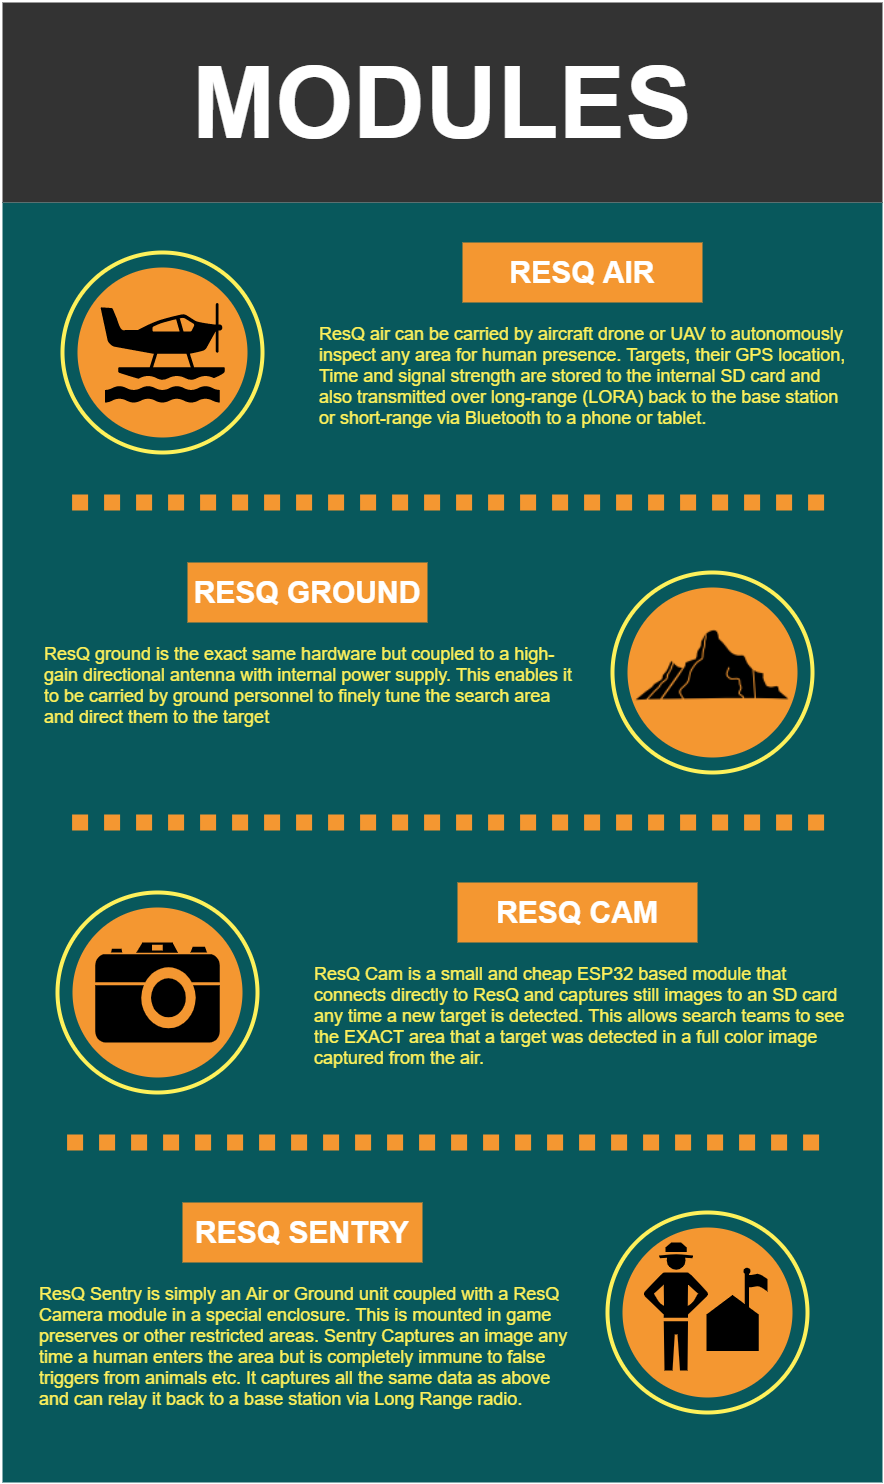

The diagram above was exported from draw.io. Its source (the exported page's mxGraphModel, read from the mxfile embedded in the PNG):
<mxGraphModel dx="2062" dy="800" grid="1" gridSize="10" guides="1" tooltips="1" connect="1" arrows="1" fold="1" page="1" pageScale="1.5" pageWidth="826" pageHeight="1169" background="#ffffff" math="0" shadow="0">
  <root>
    <mxCell id="0" style=";html=1;" />
    <mxCell id="1" style=";html=1;" parent="0" />
    <mxCell id="55dd390204d0f602-3" value="" style="whiteSpace=wrap;html=1;rounded=0;shadow=0;dashed=0;strokeColor=none;strokeWidth=4;fillColor=#08585C;gradientColor=none;fontFamily=Helvetica;fontSize=100;fontColor=#FFFFFF;align=center;" parent="1" vertex="1">
      <mxGeometry x="200" y="280" width="880" height="1280" as="geometry" />
    </mxCell>
    <mxCell id="55dd390204d0f602-1" value="&lt;b&gt;MODULES&lt;/b&gt;" style="whiteSpace=wrap;html=1;rounded=0;shadow=0;dashed=0;strokeColor=none;strokeWidth=4;fillColor=#333333;gradientColor=none;fontFamily=Helvetica;fontSize=100;fontColor=#FFFFFF;align=center;" parent="1" vertex="1">
      <mxGeometry x="200" y="80" width="880" height="200" as="geometry" />
    </mxCell>
    <mxCell id="55dd390204d0f602-2" value="" style="ellipse;whiteSpace=wrap;html=1;rounded=0;shadow=0;dashed=0;strokeColor=#FEF15B;strokeWidth=4;fillColor=none;gradientColor=none;fontFamily=Helvetica;fontSize=100;fontColor=#FFFFFF;align=center;" parent="1" vertex="1">
      <mxGeometry x="260" y="330" width="200" height="200" as="geometry" />
    </mxCell>
    <mxCell id="55dd390204d0f602-4" value="" style="ellipse;whiteSpace=wrap;html=1;rounded=0;shadow=0;dashed=0;strokeColor=none;strokeWidth=4;fillColor=#F49731;gradientColor=none;fontFamily=Helvetica;fontSize=100;fontColor=#FFFFFF;align=center;" parent="1" vertex="1">
      <mxGeometry x="275" y="345" width="170" height="170" as="geometry" />
    </mxCell>
    <mxCell id="55dd390204d0f602-5" value="" style="endArrow=none;html=1;dashed=1;dashPattern=1 1;labelBackgroundColor=none;strokeColor=#F49731;fontFamily=Helvetica;fontSize=100;fontColor=#FFFFFF;strokeWidth=16;" parent="1" edge="1">
      <mxGeometry width="50" height="50" relative="1" as="geometry">
        <mxPoint x="269.5882352941177" y="580" as="sourcePoint" />
        <mxPoint x="1029" y="580" as="targetPoint" />
      </mxGeometry>
    </mxCell>
    <mxCell id="55dd390204d0f602-6" value="RESQ AIR" style="whiteSpace=wrap;html=1;rounded=0;shadow=0;dashed=0;strokeColor=none;strokeWidth=4;fillColor=#F49731;gradientColor=none;fontFamily=Helvetica;fontSize=30;fontColor=#FFFFFF;align=center;fontStyle=1" parent="1" vertex="1">
      <mxGeometry x="660" y="320" width="240" height="60" as="geometry" />
    </mxCell>
    <mxCell id="55dd390204d0f602-8" value="&lt;font style=&quot;font-size: 18px&quot;&gt;ResQ air can be carried by aircraft drone or UAV to autonomously inspect any area for human presence. Targets, their GPS location, Time and signal strength are stored to the internal SD card and also transmitted over long-range (LORA) back to the base station or short-range via Bluetooth to a phone or tablet.&amp;nbsp; &amp;nbsp;&lt;/font&gt;" style="text;spacingTop=-5;fillColor=#ffffff;whiteSpace=wrap;html=1;align=left;fontSize=14;fontFamily=Helvetica;fillColor=none;strokeColor=none;rounded=0;shadow=0;dashed=0;fontColor=#FEF15B;" parent="1" vertex="1">
      <mxGeometry x="515" y="400" width="535" height="130" as="geometry" />
    </mxCell>
    <mxCell id="55dd390204d0f602-9" value="" style="ellipse;whiteSpace=wrap;html=1;rounded=0;shadow=0;dashed=0;strokeColor=#FEF15B;strokeWidth=4;fillColor=none;gradientColor=none;fontFamily=Helvetica;fontSize=100;fontColor=#FFFFFF;align=center;" parent="1" vertex="1">
      <mxGeometry x="810" y="650" width="200" height="200" as="geometry" />
    </mxCell>
    <mxCell id="55dd390204d0f602-10" value="" style="ellipse;whiteSpace=wrap;html=1;rounded=0;shadow=0;dashed=0;strokeColor=none;strokeWidth=4;fillColor=#F49731;gradientColor=none;fontFamily=Helvetica;fontSize=100;fontColor=#FFFFFF;align=center;" parent="1" vertex="1">
      <mxGeometry x="825" y="665" width="170" height="170" as="geometry" />
    </mxCell>
    <mxCell id="55dd390204d0f602-11" value="" style="endArrow=none;html=1;dashed=1;dashPattern=1 1;labelBackgroundColor=none;strokeColor=#F49731;fontFamily=Helvetica;fontSize=100;fontColor=#FFFFFF;strokeWidth=16;" parent="1" edge="1">
      <mxGeometry width="50" height="50" relative="1" as="geometry">
        <mxPoint x="269.58823529411757" y="900" as="sourcePoint" />
        <mxPoint x="1029" y="900" as="targetPoint" />
      </mxGeometry>
    </mxCell>
    <mxCell id="55dd390204d0f602-12" value="RESQ GROUND" style="whiteSpace=wrap;html=1;rounded=0;shadow=0;dashed=0;strokeColor=none;strokeWidth=4;fillColor=#F49731;gradientColor=none;fontFamily=Helvetica;fontSize=30;fontColor=#FFFFFF;align=center;fontStyle=1" parent="1" vertex="1">
      <mxGeometry x="385" y="640" width="240" height="60" as="geometry" />
    </mxCell>
    <mxCell id="55dd390204d0f602-13" value="&lt;font style=&quot;font-size: 18px&quot;&gt;ResQ ground is the exact same hardware but coupled to a high-gain directional antenna with internal power supply. This enables it to be carried by ground personnel to finely tune the search area and direct them to the target&lt;/font&gt;" style="text;spacingTop=-5;fillColor=#ffffff;whiteSpace=wrap;html=1;align=left;fontSize=14;fontFamily=Helvetica;fillColor=none;strokeColor=none;rounded=0;shadow=0;dashed=0;fontColor=#FEF15B;" parent="1" vertex="1">
      <mxGeometry x="240" y="720" width="535" height="130" as="geometry" />
    </mxCell>
    <mxCell id="55dd390204d0f602-14" value="" style="ellipse;whiteSpace=wrap;html=1;rounded=0;shadow=0;dashed=0;strokeColor=#FEF15B;strokeWidth=4;fillColor=none;gradientColor=none;fontFamily=Helvetica;fontSize=100;fontColor=#FFFFFF;align=center;" parent="1" vertex="1">
      <mxGeometry x="255" y="970" width="200" height="200" as="geometry" />
    </mxCell>
    <mxCell id="55dd390204d0f602-15" value="" style="ellipse;whiteSpace=wrap;html=1;rounded=0;shadow=0;dashed=0;strokeColor=none;strokeWidth=4;fillColor=#F49731;gradientColor=none;fontFamily=Helvetica;fontSize=100;fontColor=#FFFFFF;align=center;" parent="1" vertex="1">
      <mxGeometry x="270" y="985" width="170" height="170" as="geometry" />
    </mxCell>
    <mxCell id="55dd390204d0f602-16" value="" style="endArrow=none;html=1;dashed=1;dashPattern=1 1;labelBackgroundColor=none;strokeColor=#F49731;fontFamily=Helvetica;fontSize=100;fontColor=#FFFFFF;strokeWidth=16;" parent="1" edge="1">
      <mxGeometry width="50" height="50" relative="1" as="geometry">
        <mxPoint x="264.58823529411757" y="1220.0000000000002" as="sourcePoint" />
        <mxPoint x="1024" y="1220.0000000000002" as="targetPoint" />
      </mxGeometry>
    </mxCell>
    <mxCell id="55dd390204d0f602-17" value="RESQ CAM" style="whiteSpace=wrap;html=1;rounded=0;shadow=0;dashed=0;strokeColor=none;strokeWidth=4;fillColor=#F49731;gradientColor=none;fontFamily=Helvetica;fontSize=30;fontColor=#FFFFFF;align=center;fontStyle=1" parent="1" vertex="1">
      <mxGeometry x="655" y="960" width="240" height="60" as="geometry" />
    </mxCell>
    <mxCell id="55dd390204d0f602-18" value="&lt;font style=&quot;font-size: 18px&quot;&gt;ResQ Cam is a small and cheap ESP32 based module that connects directly to ResQ and captures still images to an SD card any time a new target is detected. This allows search teams to see the EXACT area that a target was detected in a full color image captured from the air.&lt;/font&gt;" style="text;spacingTop=-5;fillColor=#ffffff;whiteSpace=wrap;html=1;align=left;fontSize=14;fontFamily=Helvetica;fillColor=none;strokeColor=none;rounded=0;shadow=0;dashed=0;fontColor=#FEF15B;" parent="1" vertex="1">
      <mxGeometry x="510" y="1040" width="535" height="130" as="geometry" />
    </mxCell>
    <mxCell id="55dd390204d0f602-19" value="" style="ellipse;whiteSpace=wrap;html=1;rounded=0;shadow=0;dashed=0;strokeColor=#FEF15B;strokeWidth=4;fillColor=none;gradientColor=none;fontFamily=Helvetica;fontSize=100;fontColor=#FFFFFF;align=center;" parent="1" vertex="1">
      <mxGeometry x="805" y="1290" width="200" height="200" as="geometry" />
    </mxCell>
    <mxCell id="55dd390204d0f602-20" value="" style="ellipse;whiteSpace=wrap;html=1;rounded=0;shadow=0;dashed=0;strokeColor=none;strokeWidth=4;fillColor=#F49731;gradientColor=none;fontFamily=Helvetica;fontSize=100;fontColor=#FFFFFF;align=center;" parent="1" vertex="1">
      <mxGeometry x="820" y="1305" width="170" height="170" as="geometry" />
    </mxCell>
    <mxCell id="55dd390204d0f602-22" value="RESQ SENTRY" style="whiteSpace=wrap;html=1;rounded=0;shadow=0;dashed=0;strokeColor=none;strokeWidth=4;fillColor=#F49731;gradientColor=none;fontFamily=Helvetica;fontSize=30;fontColor=#FFFFFF;align=center;fontStyle=1" parent="1" vertex="1">
      <mxGeometry x="380" y="1280" width="240" height="60" as="geometry" />
    </mxCell>
    <mxCell id="55dd390204d0f602-23" value="&lt;font style=&quot;font-size: 18px&quot;&gt;ResQ Sentry is simply an Air or Ground unit coupled with a ResQ Camera module in a special enclosure. This is mounted in game preserves or other restricted areas. Sentry Captures an image any time a human enters the area but is completely immune to false triggers from animals etc. It captures all the same data as above and can relay it back to a base station via Long Range radio.&amp;nbsp;&lt;/font&gt;" style="text;spacingTop=-5;fillColor=#ffffff;whiteSpace=wrap;html=1;align=left;fontSize=14;fontFamily=Helvetica;fillColor=none;strokeColor=none;rounded=0;shadow=0;dashed=0;fontColor=#FEF15B;" parent="1" vertex="1">
      <mxGeometry x="235" y="1360" width="535" height="130" as="geometry" />
    </mxCell>
    <mxCell id="xDTWLVOGdZXP31PAgYxE-4" value="" style="shape=image;html=1;verticalAlign=top;verticalLabelPosition=bottom;labelBackgroundColor=#ffffff;imageAspect=0;aspect=fixed;image=https://cdn2.iconfinder.com/data/icons/competitive-strategy-and-corporate-training/512/321_hill_landscape_nature_mountain_scene-128.png" parent="1" vertex="1">
      <mxGeometry x="825" y="658" width="170" height="170" as="geometry" />
    </mxCell>
    <mxCell id="xDTWLVOGdZXP31PAgYxE-7" value="" style="shape=mxgraph.signs.tech.camera_2;html=1;pointerEvents=1;fillColor=#000000;strokeColor=none;verticalLabelPosition=bottom;verticalAlign=top;align=center;" parent="1" vertex="1">
      <mxGeometry x="292.75" y="1020" width="124.5" height="100" as="geometry" />
    </mxCell>
    <mxCell id="xDTWLVOGdZXP31PAgYxE-8" value="" style="shape=mxgraph.signs.transportation.sea_plane;html=1;pointerEvents=1;fillColor=#000000;strokeColor=none;verticalLabelPosition=bottom;verticalAlign=top;align=center;" parent="1" vertex="1">
      <mxGeometry x="297.75" y="380" width="124.5" height="100" as="geometry" />
    </mxCell>
    <mxCell id="xDTWLVOGdZXP31PAgYxE-14" value="" style="shape=mxgraph.signs.sports.ranger_station_2;html=1;pointerEvents=1;fillColor=#000000;strokeColor=none;verticalLabelPosition=bottom;verticalAlign=top;align=center;" parent="1" vertex="1">
      <mxGeometry x="840" y="1320" width="125" height="128" as="geometry" />
    </mxCell>
  </root>
</mxGraphModel>